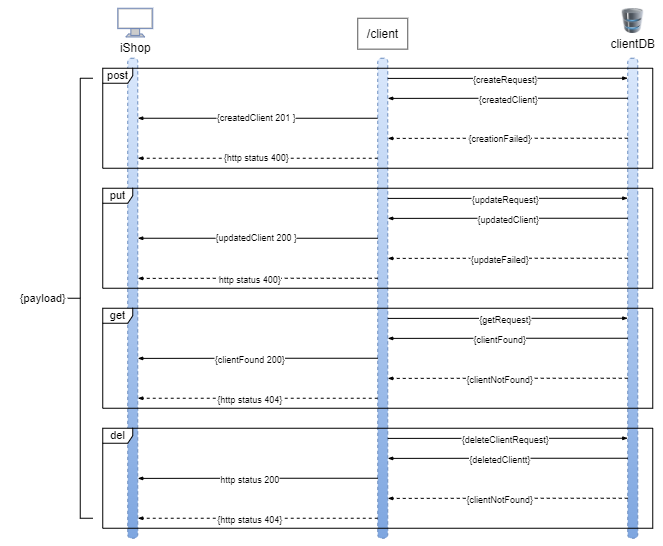

The diagram above was exported from draw.io. Its source (the exported page's mxGraphModel, read from the mxfile embedded in the PNG):
<mxGraphModel dx="1050" dy="530" grid="1" gridSize="20" guides="1" tooltips="1" connect="1" arrows="1" fold="1" page="1" pageScale="1" pageWidth="583" pageHeight="827" background="#ffffff" math="0" shadow="0">
  <root>
    <mxCell id="WIyWlLk6GJQsqaUBKTNV-0" />
    <mxCell id="WIyWlLk6GJQsqaUBKTNV-1" parent="WIyWlLk6GJQsqaUBKTNV-0" />
    <mxCell id="HShzxizhJbPg9kIA9KJg-11" value="" style="rounded=1;whiteSpace=wrap;html=1;absoluteArcSize=1;arcSize=14;strokeWidth=2;dashed=1;fillColor=#dae8fc;gradientColor=#7ea6e0;strokeColor=#6c8ebf;" parent="WIyWlLk6GJQsqaUBKTNV-1" vertex="1">
      <mxGeometry x="360" y="140" width="20" height="960" as="geometry" />
    </mxCell>
    <mxCell id="HShzxizhJbPg9kIA9KJg-12" value="" style="rounded=1;whiteSpace=wrap;html=1;absoluteArcSize=1;arcSize=14;strokeWidth=2;dashed=1;fillColor=#dae8fc;gradientColor=#7ea6e0;strokeColor=#6c8ebf;" parent="WIyWlLk6GJQsqaUBKTNV-1" vertex="1">
      <mxGeometry x="860" y="140" width="20" height="960" as="geometry" />
    </mxCell>
    <mxCell id="HShzxizhJbPg9kIA9KJg-13" value="" style="rounded=1;whiteSpace=wrap;html=1;absoluteArcSize=1;arcSize=14;strokeWidth=2;container=0;dashed=1;fillColor=#dae8fc;strokeColor=#6c8ebf;gradientColor=#7ea6e0;" parent="WIyWlLk6GJQsqaUBKTNV-1" vertex="1">
      <mxGeometry x="1360" y="140" width="20" height="960" as="geometry" />
    </mxCell>
    <mxCell id="Rn7DVxDiYdYJrsaPJP2v-1" value="" style="edgeStyle=elbowEdgeStyle;fontSize=12;html=1;endArrow=blockThin;endFill=1;rounded=0;entryX=0;entryY=0.071;entryDx=0;entryDy=0;entryPerimeter=0;strokeWidth=2;elbow=vertical;align=center;" parent="WIyWlLk6GJQsqaUBKTNV-1" edge="1">
      <mxGeometry width="160" relative="1" as="geometry">
        <mxPoint x="880" y="180.29999999999995" as="sourcePoint" />
        <mxPoint x="1360" y="180" as="targetPoint" />
      </mxGeometry>
    </mxCell>
    <mxCell id="Rn7DVxDiYdYJrsaPJP2v-14" value="{createRequest}" style="edgeLabel;html=1;align=center;verticalAlign=middle;resizable=0;points=[];fontSize=18;" parent="Rn7DVxDiYdYJrsaPJP2v-1" connectable="0" vertex="1">
      <mxGeometry x="-0.0214" y="-3" relative="1" as="geometry">
        <mxPoint as="offset" />
      </mxGeometry>
    </mxCell>
    <mxCell id="Rn7DVxDiYdYJrsaPJP2v-2" value="" style="edgeStyle=elbowEdgeStyle;fontSize=12;html=1;endArrow=blockThin;endFill=1;rounded=0;entryX=0;entryY=0.071;entryDx=0;entryDy=0;entryPerimeter=0;strokeWidth=2;elbow=vertical;align=center;" parent="WIyWlLk6GJQsqaUBKTNV-1" edge="1">
      <mxGeometry width="160" relative="1" as="geometry">
        <mxPoint x="860" y="260" as="sourcePoint" />
        <mxPoint x="380" y="260.29999999999995" as="targetPoint" />
      </mxGeometry>
    </mxCell>
    <mxCell id="Rn7DVxDiYdYJrsaPJP2v-16" value="{createdClient 201 }" style="edgeLabel;html=1;align=center;verticalAlign=middle;resizable=0;points=[];fontSize=18;" parent="Rn7DVxDiYdYJrsaPJP2v-2" connectable="0" vertex="1">
      <mxGeometry x="0.016" y="-1" relative="1" as="geometry">
        <mxPoint as="offset" />
      </mxGeometry>
    </mxCell>
    <mxCell id="Rn7DVxDiYdYJrsaPJP2v-3" value="" style="edgeStyle=elbowEdgeStyle;fontSize=12;html=1;endArrow=blockThin;endFill=1;rounded=0;entryX=0;entryY=0.071;entryDx=0;entryDy=0;entryPerimeter=0;strokeWidth=2;align=center;" parent="WIyWlLk6GJQsqaUBKTNV-1" edge="1">
      <mxGeometry width="160" relative="1" as="geometry">
        <mxPoint x="1360" y="220" as="sourcePoint" />
        <mxPoint x="880" y="220.29999999999995" as="targetPoint" />
      </mxGeometry>
    </mxCell>
    <mxCell id="Rn7DVxDiYdYJrsaPJP2v-15" value="{createdClient}" style="edgeLabel;html=1;align=center;verticalAlign=middle;resizable=0;points=[];fontSize=18;" parent="Rn7DVxDiYdYJrsaPJP2v-3" connectable="0" vertex="1">
      <mxGeometry x="0.0714" y="2" relative="1" as="geometry">
        <mxPoint x="17" as="offset" />
      </mxGeometry>
    </mxCell>
    <mxCell id="Rn7DVxDiYdYJrsaPJP2v-8" value="/client" style="rounded=0;whiteSpace=wrap;html=1;fontSize=24;" parent="WIyWlLk6GJQsqaUBKTNV-1" vertex="1">
      <mxGeometry x="820" y="60" width="100" height="61.8" as="geometry" />
    </mxCell>
    <mxCell id="Rn7DVxDiYdYJrsaPJP2v-10" value="clientDB" style="image;html=1;image=img/lib/clip_art/computers/Database_128x128.png;fontSize=24;" parent="WIyWlLk6GJQsqaUBKTNV-1" vertex="1">
      <mxGeometry x="1335" y="40" width="70" height="50" as="geometry" />
    </mxCell>
    <mxCell id="Rn7DVxDiYdYJrsaPJP2v-17" value="" style="edgeStyle=elbowEdgeStyle;fontSize=12;html=1;endArrow=blockThin;endFill=1;rounded=0;entryX=0;entryY=0.071;entryDx=0;entryDy=0;entryPerimeter=0;strokeWidth=2;dashed=1;align=center;" parent="WIyWlLk6GJQsqaUBKTNV-1" edge="1">
      <mxGeometry width="160" relative="1" as="geometry">
        <mxPoint x="1360" y="300" as="sourcePoint" />
        <mxPoint x="880" y="300.29999999999995" as="targetPoint" />
      </mxGeometry>
    </mxCell>
    <mxCell id="Rn7DVxDiYdYJrsaPJP2v-18" value="{creationFailed}" style="edgeLabel;html=1;align=center;verticalAlign=middle;resizable=0;points=[];fontSize=18;" parent="Rn7DVxDiYdYJrsaPJP2v-17" connectable="0" vertex="1">
      <mxGeometry x="0.0714" y="2" relative="1" as="geometry">
        <mxPoint y="-2" as="offset" />
      </mxGeometry>
    </mxCell>
    <mxCell id="Rn7DVxDiYdYJrsaPJP2v-19" value="" style="edgeStyle=elbowEdgeStyle;fontSize=12;html=1;endArrow=blockThin;endFill=1;rounded=0;entryX=0;entryY=0.071;entryDx=0;entryDy=0;entryPerimeter=0;strokeWidth=2;elbow=vertical;dashed=1;align=center;" parent="WIyWlLk6GJQsqaUBKTNV-1" edge="1">
      <mxGeometry width="160" relative="1" as="geometry">
        <mxPoint x="860" y="340" as="sourcePoint" />
        <mxPoint x="380" y="340.29999999999995" as="targetPoint" />
      </mxGeometry>
    </mxCell>
    <mxCell id="Rn7DVxDiYdYJrsaPJP2v-20" value="{http status 400}" style="edgeLabel;html=1;align=center;verticalAlign=middle;resizable=0;points=[];fontSize=18;" parent="Rn7DVxDiYdYJrsaPJP2v-19" connectable="0" vertex="1">
      <mxGeometry x="0.016" y="-1" relative="1" as="geometry">
        <mxPoint as="offset" />
      </mxGeometry>
    </mxCell>
    <mxCell id="Rn7DVxDiYdYJrsaPJP2v-21" value="" style="edgeStyle=elbowEdgeStyle;fontSize=12;html=1;endArrow=blockThin;endFill=1;rounded=0;entryX=0;entryY=0.071;entryDx=0;entryDy=0;entryPerimeter=0;strokeWidth=2;elbow=vertical;align=center;" parent="WIyWlLk6GJQsqaUBKTNV-1" edge="1">
      <mxGeometry width="160" relative="1" as="geometry">
        <mxPoint x="880" y="420.29999999999995" as="sourcePoint" />
        <mxPoint x="1360" y="420" as="targetPoint" />
      </mxGeometry>
    </mxCell>
    <mxCell id="Rn7DVxDiYdYJrsaPJP2v-22" value="{updateRequest}" style="edgeLabel;html=1;align=center;verticalAlign=middle;resizable=0;points=[];fontSize=18;" parent="Rn7DVxDiYdYJrsaPJP2v-21" connectable="0" vertex="1">
      <mxGeometry x="-0.0214" y="-3" relative="1" as="geometry">
        <mxPoint as="offset" />
      </mxGeometry>
    </mxCell>
    <mxCell id="Rn7DVxDiYdYJrsaPJP2v-23" value="" style="edgeStyle=elbowEdgeStyle;fontSize=12;html=1;endArrow=blockThin;endFill=1;rounded=0;entryX=0;entryY=0.071;entryDx=0;entryDy=0;entryPerimeter=0;strokeWidth=2;align=center;" parent="WIyWlLk6GJQsqaUBKTNV-1" edge="1">
      <mxGeometry width="160" relative="1" as="geometry">
        <mxPoint x="1360" y="460" as="sourcePoint" />
        <mxPoint x="880" y="460.29999999999995" as="targetPoint" />
      </mxGeometry>
    </mxCell>
    <mxCell id="Rn7DVxDiYdYJrsaPJP2v-24" value="{updatedClient}" style="edgeLabel;html=1;align=center;verticalAlign=middle;resizable=0;points=[];fontSize=18;" parent="Rn7DVxDiYdYJrsaPJP2v-23" connectable="0" vertex="1">
      <mxGeometry x="0.0714" y="2" relative="1" as="geometry">
        <mxPoint x="17" as="offset" />
      </mxGeometry>
    </mxCell>
    <mxCell id="Rn7DVxDiYdYJrsaPJP2v-25" value="" style="edgeStyle=elbowEdgeStyle;fontSize=12;html=1;endArrow=blockThin;endFill=1;rounded=0;entryX=0;entryY=0.071;entryDx=0;entryDy=0;entryPerimeter=0;strokeWidth=2;elbow=vertical;align=center;" parent="WIyWlLk6GJQsqaUBKTNV-1" edge="1">
      <mxGeometry width="160" relative="1" as="geometry">
        <mxPoint x="860" y="500" as="sourcePoint" />
        <mxPoint x="380" y="500.29999999999995" as="targetPoint" />
      </mxGeometry>
    </mxCell>
    <mxCell id="Rn7DVxDiYdYJrsaPJP2v-26" value="{updatedClient 200 }" style="edgeLabel;html=1;align=center;verticalAlign=middle;resizable=0;points=[];fontSize=18;" parent="Rn7DVxDiYdYJrsaPJP2v-25" connectable="0" vertex="1">
      <mxGeometry x="0.016" y="-1" relative="1" as="geometry">
        <mxPoint as="offset" />
      </mxGeometry>
    </mxCell>
    <mxCell id="Rn7DVxDiYdYJrsaPJP2v-27" value="" style="edgeStyle=elbowEdgeStyle;fontSize=12;html=1;endArrow=blockThin;endFill=1;rounded=0;entryX=0;entryY=0.071;entryDx=0;entryDy=0;entryPerimeter=0;strokeWidth=2;dashed=1;align=center;" parent="WIyWlLk6GJQsqaUBKTNV-1" edge="1">
      <mxGeometry width="160" relative="1" as="geometry">
        <mxPoint x="1360" y="540" as="sourcePoint" />
        <mxPoint x="880" y="540.3" as="targetPoint" />
      </mxGeometry>
    </mxCell>
    <mxCell id="Rn7DVxDiYdYJrsaPJP2v-28" value="{updateFailed}" style="edgeLabel;html=1;align=center;verticalAlign=middle;resizable=0;points=[];fontSize=18;" parent="Rn7DVxDiYdYJrsaPJP2v-27" connectable="0" vertex="1">
      <mxGeometry x="0.0714" y="2" relative="1" as="geometry">
        <mxPoint as="offset" />
      </mxGeometry>
    </mxCell>
    <mxCell id="Rn7DVxDiYdYJrsaPJP2v-29" value="" style="edgeStyle=elbowEdgeStyle;fontSize=12;html=1;endArrow=blockThin;endFill=1;rounded=0;entryX=0;entryY=0.071;entryDx=0;entryDy=0;entryPerimeter=0;strokeWidth=2;dashed=1;align=center;" parent="WIyWlLk6GJQsqaUBKTNV-1" edge="1">
      <mxGeometry width="160" relative="1" as="geometry">
        <mxPoint x="860" y="580" as="sourcePoint" />
        <mxPoint x="380" y="580.3" as="targetPoint" />
      </mxGeometry>
    </mxCell>
    <mxCell id="Rn7DVxDiYdYJrsaPJP2v-30" value="http status 400}" style="edgeLabel;html=1;align=center;verticalAlign=middle;resizable=0;points=[];fontSize=18;" parent="Rn7DVxDiYdYJrsaPJP2v-29" connectable="0" vertex="1">
      <mxGeometry x="0.0714" y="2" relative="1" as="geometry">
        <mxPoint as="offset" />
      </mxGeometry>
    </mxCell>
    <mxCell id="Rn7DVxDiYdYJrsaPJP2v-31" value="" style="edgeStyle=elbowEdgeStyle;fontSize=12;html=1;endArrow=blockThin;endFill=1;rounded=0;entryX=0;entryY=0.071;entryDx=0;entryDy=0;entryPerimeter=0;strokeWidth=2;elbow=vertical;align=center;" parent="WIyWlLk6GJQsqaUBKTNV-1" edge="1">
      <mxGeometry width="160" relative="1" as="geometry">
        <mxPoint x="880" y="660.3" as="sourcePoint" />
        <mxPoint x="1360" y="660" as="targetPoint" />
      </mxGeometry>
    </mxCell>
    <mxCell id="Rn7DVxDiYdYJrsaPJP2v-32" value="{getRequest}" style="edgeLabel;html=1;align=center;verticalAlign=middle;resizable=0;points=[];fontSize=18;" parent="Rn7DVxDiYdYJrsaPJP2v-31" connectable="0" vertex="1">
      <mxGeometry x="-0.0214" y="-3" relative="1" as="geometry">
        <mxPoint as="offset" />
      </mxGeometry>
    </mxCell>
    <mxCell id="Rn7DVxDiYdYJrsaPJP2v-33" value="" style="edgeStyle=elbowEdgeStyle;fontSize=12;html=1;endArrow=blockThin;endFill=1;rounded=0;entryX=0;entryY=0.071;entryDx=0;entryDy=0;entryPerimeter=0;strokeWidth=2;align=center;" parent="WIyWlLk6GJQsqaUBKTNV-1" edge="1">
      <mxGeometry width="160" relative="1" as="geometry">
        <mxPoint x="1360" y="700" as="sourcePoint" />
        <mxPoint x="880" y="700.3" as="targetPoint" />
      </mxGeometry>
    </mxCell>
    <mxCell id="Rn7DVxDiYdYJrsaPJP2v-34" value="{clientFound}" style="edgeLabel;html=1;align=center;verticalAlign=middle;resizable=0;points=[];fontSize=18;" parent="Rn7DVxDiYdYJrsaPJP2v-33" connectable="0" vertex="1">
      <mxGeometry x="0.0714" y="2" relative="1" as="geometry">
        <mxPoint as="offset" />
      </mxGeometry>
    </mxCell>
    <mxCell id="Rn7DVxDiYdYJrsaPJP2v-35" value="" style="edgeStyle=elbowEdgeStyle;fontSize=12;html=1;endArrow=blockThin;endFill=1;rounded=0;entryX=0;entryY=0.071;entryDx=0;entryDy=0;entryPerimeter=0;strokeWidth=2;align=center;" parent="WIyWlLk6GJQsqaUBKTNV-1" edge="1">
      <mxGeometry width="160" relative="1" as="geometry">
        <mxPoint x="860" y="740" as="sourcePoint" />
        <mxPoint x="380" y="740.3" as="targetPoint" />
      </mxGeometry>
    </mxCell>
    <mxCell id="Rn7DVxDiYdYJrsaPJP2v-36" value="{clientFound 200}" style="edgeLabel;html=1;align=center;verticalAlign=middle;resizable=0;points=[];fontSize=18;" parent="Rn7DVxDiYdYJrsaPJP2v-35" connectable="0" vertex="1">
      <mxGeometry x="0.0714" y="2" relative="1" as="geometry">
        <mxPoint as="offset" />
      </mxGeometry>
    </mxCell>
    <mxCell id="Rn7DVxDiYdYJrsaPJP2v-37" value="" style="edgeStyle=elbowEdgeStyle;fontSize=12;html=1;endArrow=blockThin;endFill=1;rounded=0;entryX=0;entryY=0.071;entryDx=0;entryDy=0;entryPerimeter=0;strokeWidth=2;dashed=1;align=center;" parent="WIyWlLk6GJQsqaUBKTNV-1" edge="1">
      <mxGeometry width="160" relative="1" as="geometry">
        <mxPoint x="1360" y="780" as="sourcePoint" />
        <mxPoint x="880" y="780.3" as="targetPoint" />
      </mxGeometry>
    </mxCell>
    <mxCell id="Rn7DVxDiYdYJrsaPJP2v-38" value="{clientNotFound}" style="edgeLabel;html=1;align=center;verticalAlign=middle;resizable=0;points=[];fontSize=18;" parent="Rn7DVxDiYdYJrsaPJP2v-37" connectable="0" vertex="1">
      <mxGeometry x="0.0714" y="2" relative="1" as="geometry">
        <mxPoint as="offset" />
      </mxGeometry>
    </mxCell>
    <mxCell id="Rn7DVxDiYdYJrsaPJP2v-39" value="" style="edgeStyle=elbowEdgeStyle;fontSize=12;html=1;endArrow=blockThin;endFill=1;rounded=0;entryX=0;entryY=0.071;entryDx=0;entryDy=0;entryPerimeter=0;strokeWidth=2;dashed=1;elbow=vertical;align=center;" parent="WIyWlLk6GJQsqaUBKTNV-1" edge="1">
      <mxGeometry width="160" relative="1" as="geometry">
        <mxPoint x="860" y="820" as="sourcePoint" />
        <mxPoint x="380" y="820.3" as="targetPoint" />
      </mxGeometry>
    </mxCell>
    <mxCell id="Rn7DVxDiYdYJrsaPJP2v-40" value="{http status 404}" style="edgeLabel;html=1;align=center;verticalAlign=middle;resizable=0;points=[];fontSize=18;" parent="Rn7DVxDiYdYJrsaPJP2v-39" connectable="0" vertex="1">
      <mxGeometry x="0.0714" y="2" relative="1" as="geometry">
        <mxPoint as="offset" />
      </mxGeometry>
    </mxCell>
    <mxCell id="Rn7DVxDiYdYJrsaPJP2v-41" value="" style="edgeStyle=elbowEdgeStyle;fontSize=12;html=1;endArrow=blockThin;endFill=1;rounded=0;entryX=0;entryY=0.071;entryDx=0;entryDy=0;entryPerimeter=0;strokeWidth=2;elbow=vertical;align=center;" parent="WIyWlLk6GJQsqaUBKTNV-1" edge="1">
      <mxGeometry width="160" relative="1" as="geometry">
        <mxPoint x="880" y="900.3" as="sourcePoint" />
        <mxPoint x="1360" y="900" as="targetPoint" />
      </mxGeometry>
    </mxCell>
    <mxCell id="Rn7DVxDiYdYJrsaPJP2v-42" value="{deleteClientRequest}" style="edgeLabel;html=1;align=center;verticalAlign=middle;resizable=0;points=[];fontSize=18;" parent="Rn7DVxDiYdYJrsaPJP2v-41" connectable="0" vertex="1">
      <mxGeometry x="-0.0214" y="-3" relative="1" as="geometry">
        <mxPoint as="offset" />
      </mxGeometry>
    </mxCell>
    <mxCell id="Rn7DVxDiYdYJrsaPJP2v-44" value="" style="edgeStyle=elbowEdgeStyle;fontSize=12;html=1;endArrow=blockThin;endFill=1;rounded=0;entryX=0;entryY=0.071;entryDx=0;entryDy=0;entryPerimeter=0;strokeWidth=2;align=center;" parent="WIyWlLk6GJQsqaUBKTNV-1" edge="1">
      <mxGeometry width="160" relative="1" as="geometry">
        <mxPoint x="1360" y="940" as="sourcePoint" />
        <mxPoint x="880" y="940.3" as="targetPoint" />
      </mxGeometry>
    </mxCell>
    <mxCell id="Rn7DVxDiYdYJrsaPJP2v-45" value="{deletedClientt}" style="edgeLabel;html=1;align=center;verticalAlign=middle;resizable=0;points=[];fontSize=18;" parent="Rn7DVxDiYdYJrsaPJP2v-44" connectable="0" vertex="1">
      <mxGeometry x="0.0714" y="2" relative="1" as="geometry">
        <mxPoint as="offset" />
      </mxGeometry>
    </mxCell>
    <mxCell id="Rn7DVxDiYdYJrsaPJP2v-46" value="" style="edgeStyle=elbowEdgeStyle;fontSize=12;html=1;endArrow=blockThin;endFill=1;rounded=0;entryX=0;entryY=0.071;entryDx=0;entryDy=0;entryPerimeter=0;strokeWidth=2;align=center;" parent="WIyWlLk6GJQsqaUBKTNV-1" edge="1">
      <mxGeometry width="160" relative="1" as="geometry">
        <mxPoint x="860" y="980" as="sourcePoint" />
        <mxPoint x="380" y="980.3" as="targetPoint" />
      </mxGeometry>
    </mxCell>
    <mxCell id="Rn7DVxDiYdYJrsaPJP2v-47" value="http status 200" style="edgeLabel;html=1;align=center;verticalAlign=middle;resizable=0;points=[];fontSize=18;" parent="Rn7DVxDiYdYJrsaPJP2v-46" connectable="0" vertex="1">
      <mxGeometry x="0.0714" y="2" relative="1" as="geometry">
        <mxPoint as="offset" />
      </mxGeometry>
    </mxCell>
    <mxCell id="Rn7DVxDiYdYJrsaPJP2v-48" value="" style="edgeStyle=elbowEdgeStyle;fontSize=12;html=1;endArrow=blockThin;endFill=1;rounded=0;entryX=0;entryY=0.071;entryDx=0;entryDy=0;entryPerimeter=0;strokeWidth=2;dashed=1;align=center;" parent="WIyWlLk6GJQsqaUBKTNV-1" edge="1">
      <mxGeometry width="160" relative="1" as="geometry">
        <mxPoint x="1360" y="1020" as="sourcePoint" />
        <mxPoint x="880" y="1020.3" as="targetPoint" />
      </mxGeometry>
    </mxCell>
    <mxCell id="Rn7DVxDiYdYJrsaPJP2v-49" value="{clientNotFound}" style="edgeLabel;html=1;align=center;verticalAlign=middle;resizable=0;points=[];fontSize=18;" parent="Rn7DVxDiYdYJrsaPJP2v-48" connectable="0" vertex="1">
      <mxGeometry x="0.0714" y="2" relative="1" as="geometry">
        <mxPoint as="offset" />
      </mxGeometry>
    </mxCell>
    <mxCell id="Rn7DVxDiYdYJrsaPJP2v-50" value="" style="edgeStyle=elbowEdgeStyle;fontSize=12;html=1;endArrow=blockThin;endFill=1;rounded=0;entryX=0;entryY=0.071;entryDx=0;entryDy=0;entryPerimeter=0;strokeWidth=2;dashed=1;elbow=vertical;align=center;" parent="WIyWlLk6GJQsqaUBKTNV-1" edge="1">
      <mxGeometry width="160" relative="1" as="geometry">
        <mxPoint x="860" y="1060" as="sourcePoint" />
        <mxPoint x="380" y="1060.3" as="targetPoint" />
      </mxGeometry>
    </mxCell>
    <mxCell id="Rn7DVxDiYdYJrsaPJP2v-51" value="{http status 404}" style="edgeLabel;html=1;align=center;verticalAlign=middle;resizable=0;points=[];fontSize=18;" parent="Rn7DVxDiYdYJrsaPJP2v-50" connectable="0" vertex="1">
      <mxGeometry x="0.0714" y="2" relative="1" as="geometry">
        <mxPoint as="offset" />
      </mxGeometry>
    </mxCell>
    <mxCell id="Rn7DVxDiYdYJrsaPJP2v-61" value="post" style="shape=umlFrame;whiteSpace=wrap;html=1;fontSize=22;strokeWidth=2;" parent="WIyWlLk6GJQsqaUBKTNV-1" vertex="1">
      <mxGeometry x="310" y="160" width="1100" height="200" as="geometry" />
    </mxCell>
    <mxCell id="Rn7DVxDiYdYJrsaPJP2v-63" value="put" style="shape=umlFrame;whiteSpace=wrap;html=1;fontSize=22;strokeWidth=2;" parent="WIyWlLk6GJQsqaUBKTNV-1" vertex="1">
      <mxGeometry x="310" y="400" width="1100" height="200" as="geometry" />
    </mxCell>
    <mxCell id="Rn7DVxDiYdYJrsaPJP2v-64" value="get" style="shape=umlFrame;whiteSpace=wrap;html=1;fontSize=22;strokeWidth=2;" parent="WIyWlLk6GJQsqaUBKTNV-1" vertex="1">
      <mxGeometry x="310" y="640" width="1100" height="200" as="geometry" />
    </mxCell>
    <mxCell id="Rn7DVxDiYdYJrsaPJP2v-65" value="del" style="shape=umlFrame;whiteSpace=wrap;html=1;fontSize=22;strokeWidth=2;" parent="WIyWlLk6GJQsqaUBKTNV-1" vertex="1">
      <mxGeometry x="310" y="880" width="1100" height="200" as="geometry" />
    </mxCell>
    <mxCell id="Rn7DVxDiYdYJrsaPJP2v-67" value="" style="strokeWidth=2;html=1;shape=mxgraph.flowchart.annotation_2;align=left;labelPosition=right;pointerEvents=1;fontSize=22;" parent="WIyWlLk6GJQsqaUBKTNV-1" vertex="1">
      <mxGeometry x="240" y="180" width="50" height="880" as="geometry" />
    </mxCell>
    <mxCell id="Rn7DVxDiYdYJrsaPJP2v-69" value="{payload}" style="text;html=1;align=center;verticalAlign=middle;resizable=0;points=[];autosize=1;strokeColor=none;fillColor=none;fontSize=22;" parent="WIyWlLk6GJQsqaUBKTNV-1" vertex="1">
      <mxGeometry x="120" y="600" width="140" height="40" as="geometry" />
    </mxCell>
    <mxCell id="1VZSgFAFOFvJC6ixih0a-4" value="&lt;font color=&quot;#000000&quot;&gt;iShop&lt;/font&gt;" style="fontColor=#0066CC;verticalAlign=top;verticalLabelPosition=bottom;labelPosition=center;align=center;html=1;outlineConnect=0;fillColor=#CCCCCC;strokeColor=#6881B3;gradientColor=none;gradientDirection=north;strokeWidth=2;shape=mxgraph.networks.monitor;fontSize=24;" parent="WIyWlLk6GJQsqaUBKTNV-1" vertex="1">
      <mxGeometry x="340" y="40" width="70" height="57.5" as="geometry" />
    </mxCell>
  </root>
</mxGraphModel>